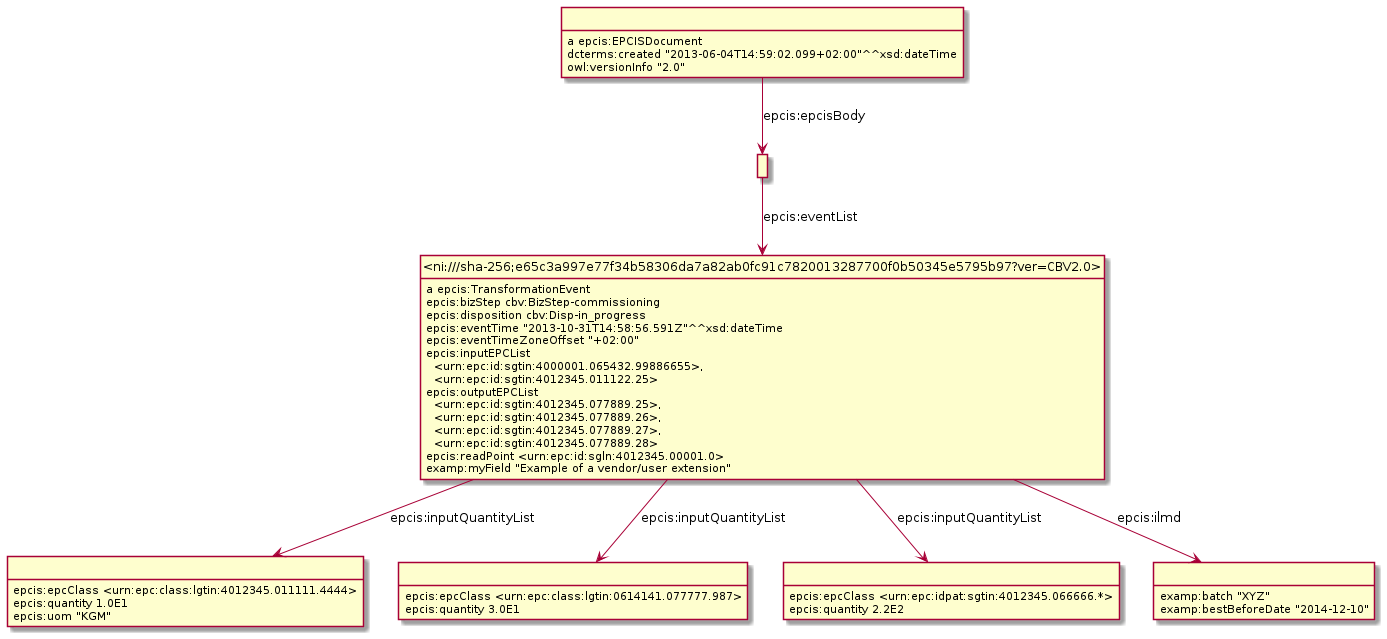

The diagram above was rendered by PlantUML. Its source (embedded in the PNG):
@startuml
hide empty methods
hide empty attributes
hide circle
skinparam classAttributeIconSize 0
class _r1631889690r0_ as " "
_r1631889690r0_ : a epcis:EPCISDocument
class _r1631889690r1_ as " "
_r1631889690r0_ -down-> _r1631889690r1_ : epcis:epcisBody
_r1631889690r0_ : dcterms:created "2013-06-04T14:59:02.099+02:00"^^xsd:dateTime
_r1631889690r0_ : owl:versionInfo "2.0"
class _r1631889690r5_ as " "
_r1631889690r5_ : epcis:epcClass <urn:epc:class:lgtin:4012345.011111.4444>
_r1631889690r5_ : epcis:quantity 1.0E1
_r1631889690r5_ : epcis:uom "KGM"
class _r1631889690r4_ as " "
_r1631889690r4_ : epcis:epcClass <urn:epc:class:lgtin:0614141.077777.987>
_r1631889690r4_ : epcis:quantity 3.0E1
class _r1631889690r3_ as " "
_r1631889690r3_ : epcis:epcClass <urn:epc:idpat:sgtin:4012345.066666.*>
_r1631889690r3_ : epcis:quantity 2.2E2
class _ni_sha_256_e65c3a997e77f34b58306da7a82ab0fc91c7820013287700f0b50345e5795b97_ver_CBV2_0_ as "<ni:///sha-256;e65c3a997e77f34b58306da7a82ab0fc91c7820013287700f0b50345e5795b97?ver=CBV2.0>"
_r1631889690r1_ -down-> _ni_sha_256_e65c3a997e77f34b58306da7a82ab0fc91c7820013287700f0b50345e5795b97_ver_CBV2_0_ : epcis:eventList
_ni_sha_256_e65c3a997e77f34b58306da7a82ab0fc91c7820013287700f0b50345e5795b97_ver_CBV2_0_ : a epcis:TransformationEvent
_ni_sha_256_e65c3a997e77f34b58306da7a82ab0fc91c7820013287700f0b50345e5795b97_ver_CBV2_0_ -down-> _r1631889690r3_ : epcis:inputQuantityList
_ni_sha_256_e65c3a997e77f34b58306da7a82ab0fc91c7820013287700f0b50345e5795b97_ver_CBV2_0_ -down-> _r1631889690r4_ : epcis:inputQuantityList
_ni_sha_256_e65c3a997e77f34b58306da7a82ab0fc91c7820013287700f0b50345e5795b97_ver_CBV2_0_ -down-> _r1631889690r5_ : epcis:inputQuantityList
class _r1631889690r2_ as " "
_ni_sha_256_e65c3a997e77f34b58306da7a82ab0fc91c7820013287700f0b50345e5795b97_ver_CBV2_0_ -down-> _r1631889690r2_ : epcis:ilmd
_ni_sha_256_e65c3a997e77f34b58306da7a82ab0fc91c7820013287700f0b50345e5795b97_ver_CBV2_0_ : epcis:bizStep cbv:BizStep-commissioning
_ni_sha_256_e65c3a997e77f34b58306da7a82ab0fc91c7820013287700f0b50345e5795b97_ver_CBV2_0_ : epcis:disposition cbv:Disp-in_progress
_ni_sha_256_e65c3a997e77f34b58306da7a82ab0fc91c7820013287700f0b50345e5795b97_ver_CBV2_0_ : epcis:eventTime "2013-10-31T14:58:56.591Z"^^xsd:dateTime
_ni_sha_256_e65c3a997e77f34b58306da7a82ab0fc91c7820013287700f0b50345e5795b97_ver_CBV2_0_ : epcis:eventTimeZoneOffset "+02:00"
_ni_sha_256_e65c3a997e77f34b58306da7a82ab0fc91c7820013287700f0b50345e5795b97_ver_CBV2_0_ : epcis:inputEPCList\n  <urn:epc:id:sgtin:4000001.065432.99886655>,\n  <urn:epc:id:sgtin:4012345.011122.25>
_ni_sha_256_e65c3a997e77f34b58306da7a82ab0fc91c7820013287700f0b50345e5795b97_ver_CBV2_0_ : epcis:outputEPCList\n  <urn:epc:id:sgtin:4012345.077889.25>,\n  <urn:epc:id:sgtin:4012345.077889.26>,\n  <urn:epc:id:sgtin:4012345.077889.27>,\n  <urn:epc:id:sgtin:4012345.077889.28>
_ni_sha_256_e65c3a997e77f34b58306da7a82ab0fc91c7820013287700f0b50345e5795b97_ver_CBV2_0_ : epcis:readPoint <urn:epc:id:sgln:4012345.00001.0>
_ni_sha_256_e65c3a997e77f34b58306da7a82ab0fc91c7820013287700f0b50345e5795b97_ver_CBV2_0_ : examp:myField "Example of a vendor/user extension"
_r1631889690r2_ : examp:batch "XYZ"
_r1631889690r2_ : examp:bestBeforeDate "2014-12-10"
@enduml